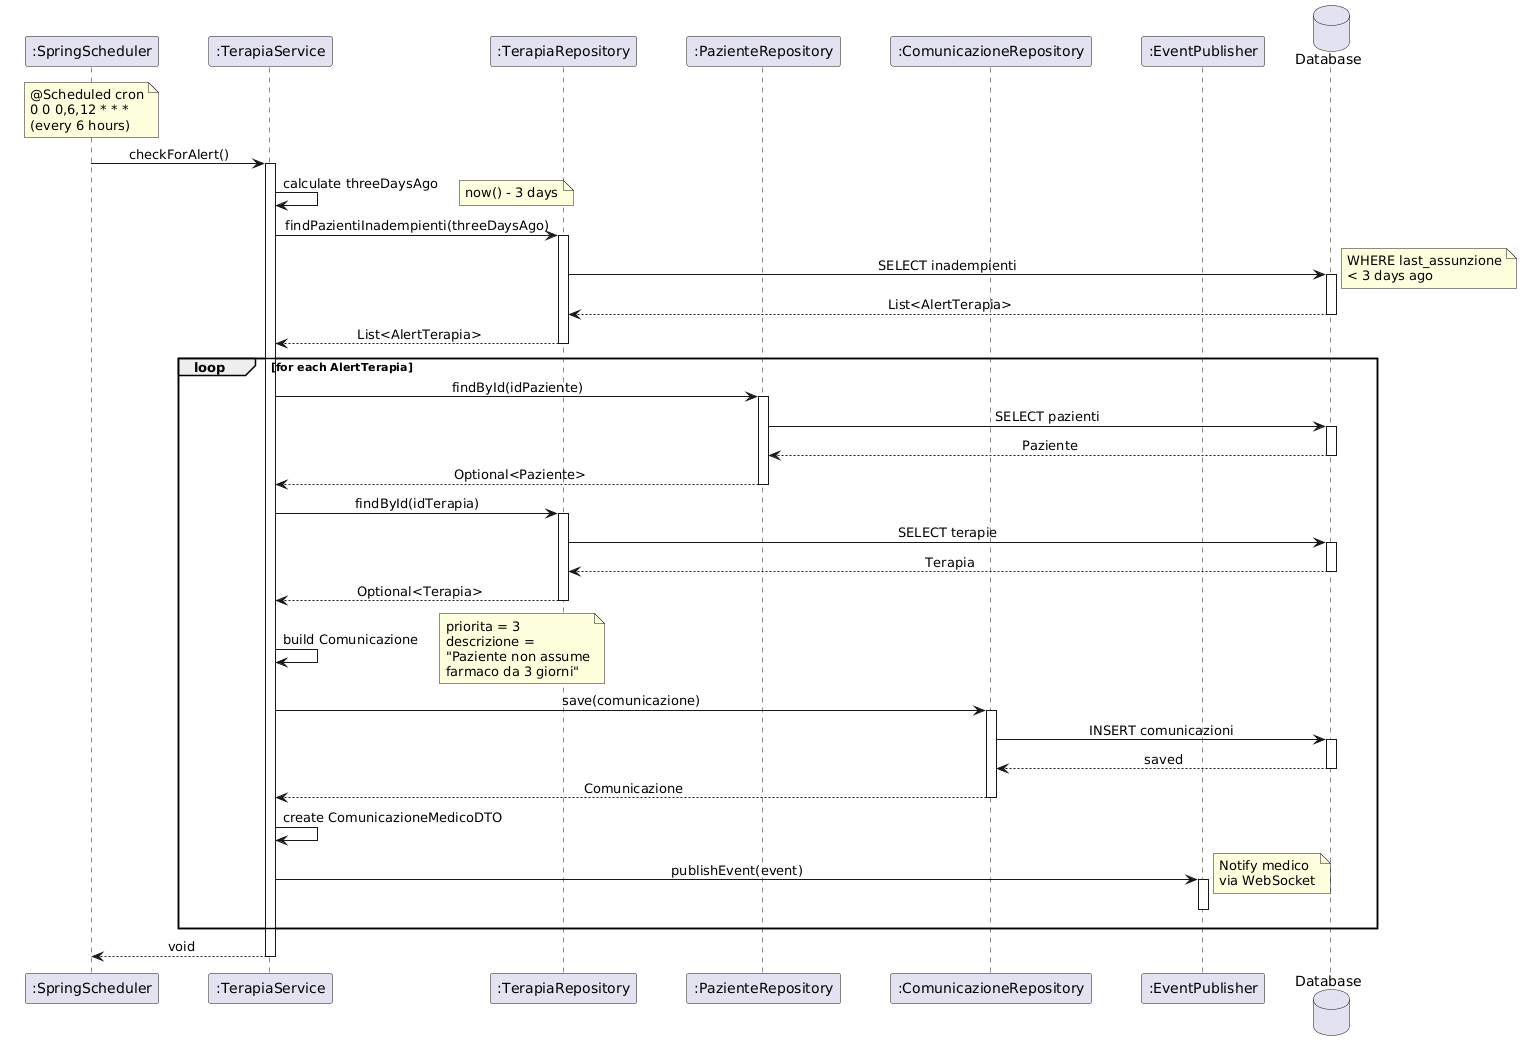

The diagram above was rendered by PlantUML. Its source (embedded in the PNG):
@startuml
skinparam sequenceMessageAlign center
skinparam responseMessageBelowArrow true
skinparam BoxPadding 10
skinparam ParticipantPadding 20

participant ":SpringScheduler" as Scheduler
participant ":TerapiaService" as Svc
participant ":TerapiaRepository" as TerapiaRepo
participant ":PazienteRepository" as PazRepo
participant ":ComunicazioneRepository" as ComRepo
participant ":EventPublisher" as EventPub
database Database as DB

note over Scheduler: @Scheduled cron\n0 0 0,6,12 * * *\n(every 6 hours)

Scheduler -> Svc : checkForAlert()
activate Svc

Svc -> Svc : calculate threeDaysAgo
note right: now() - 3 days

Svc -> TerapiaRepo : findPazientiInadempienti(threeDaysAgo)
activate TerapiaRepo
TerapiaRepo -> DB : SELECT inadempienti
activate DB
note right: WHERE last_assunzione\n< 3 days ago
DB --> TerapiaRepo : List<AlertTerapia>
deactivate DB
TerapiaRepo --> Svc : List<AlertTerapia>
deactivate TerapiaRepo

loop for each AlertTerapia
    
    Svc -> PazRepo : findById(idPaziente)
    activate PazRepo
    PazRepo -> DB : SELECT pazienti
    activate DB
    DB --> PazRepo : Paziente
    deactivate DB
    PazRepo --> Svc : Optional<Paziente>
    deactivate PazRepo
    
    Svc -> TerapiaRepo : findById(idTerapia)
    activate TerapiaRepo
    TerapiaRepo -> DB : SELECT terapie
    activate DB
    DB --> TerapiaRepo : Terapia
    deactivate DB
    TerapiaRepo --> Svc : Optional<Terapia>
    deactivate TerapiaRepo
    
    Svc -> Svc : build Comunicazione
    note right: priorita = 3\ndescrizione =\n"Paziente non assume\nfarmaco da 3 giorni"
    
    Svc -> ComRepo : save(comunicazione)
    activate ComRepo
    ComRepo -> DB : INSERT comunicazioni
    activate DB
    DB --> ComRepo : saved
    deactivate DB
    ComRepo --> Svc : Comunicazione
    deactivate ComRepo
    
    Svc -> Svc : create ComunicazioneMedicoDTO
    
    Svc -> EventPub : publishEvent(event)
    activate EventPub
    note right: Notify medico\nvia WebSocket
    deactivate EventPub
    
end

Svc --> Scheduler : void
deactivate Svc
@enduml